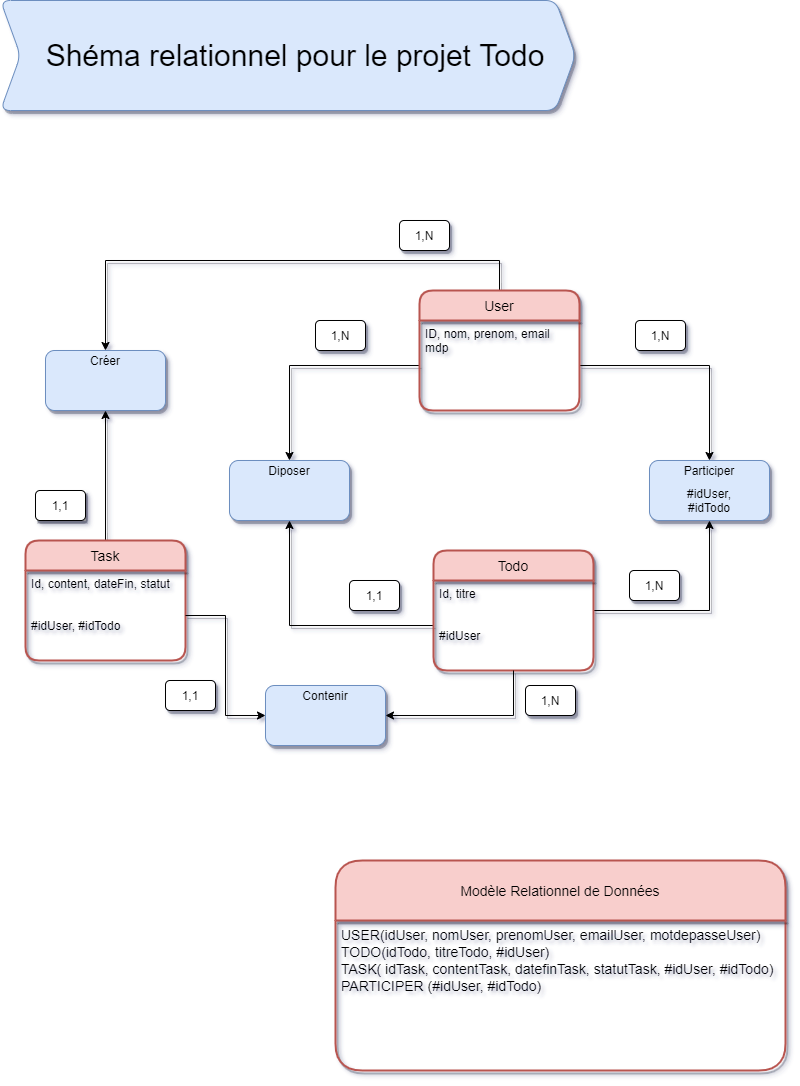

The diagram above was exported from draw.io. Its source (the exported page's mxGraphModel, read from the mxfile embedded in the PNG):
<mxGraphModel dx="1422" dy="762" grid="1" gridSize="10" guides="1" tooltips="1" connect="1" arrows="1" fold="1" page="1" pageScale="1" pageWidth="827" pageHeight="1169" math="0" shadow="0">
  <root>
    <mxCell id="0" />
    <mxCell id="1" parent="0" />
    <mxCell id="Rm26clRM2Kl6Tp9O-3ym-28" style="edgeStyle=orthogonalEdgeStyle;rounded=0;orthogonalLoop=1;jettySize=auto;html=1;entryX=0.5;entryY=1;entryDx=0;entryDy=0;shadow=1;" edge="1" parent="1" source="Rm26clRM2Kl6Tp9O-3ym-4" target="Rm26clRM2Kl6Tp9O-3ym-24">
      <mxGeometry relative="1" as="geometry">
        <mxPoint x="714" y="540.0000000000001" as="targetPoint" />
      </mxGeometry>
    </mxCell>
    <mxCell id="Rm26clRM2Kl6Tp9O-3ym-18" value="" style="group;shadow=1;" vertex="1" connectable="0" parent="1">
      <mxGeometry x="364" y="590" width="50" height="30" as="geometry" />
    </mxCell>
    <mxCell id="Rm26clRM2Kl6Tp9O-3ym-13" value="" style="rounded=1;whiteSpace=wrap;html=1;shadow=1;" vertex="1" parent="Rm26clRM2Kl6Tp9O-3ym-18">
      <mxGeometry width="50" height="30" as="geometry" />
    </mxCell>
    <mxCell id="Rm26clRM2Kl6Tp9O-3ym-15" value="1,1" style="text;html=1;strokeColor=none;fillColor=none;align=center;verticalAlign=middle;whiteSpace=wrap;rounded=0;shadow=1;" vertex="1" parent="Rm26clRM2Kl6Tp9O-3ym-18">
      <mxGeometry x="5" y="5" width="40" height="20" as="geometry" />
    </mxCell>
    <mxCell id="Rm26clRM2Kl6Tp9O-3ym-19" value="" style="group;shadow=1;" vertex="1" connectable="0" parent="1">
      <mxGeometry x="330" y="330" width="50" height="30" as="geometry" />
    </mxCell>
    <mxCell id="Rm26clRM2Kl6Tp9O-3ym-20" value="" style="rounded=1;whiteSpace=wrap;html=1;shadow=1;" vertex="1" parent="Rm26clRM2Kl6Tp9O-3ym-19">
      <mxGeometry width="50" height="30" as="geometry" />
    </mxCell>
    <mxCell id="Rm26clRM2Kl6Tp9O-3ym-21" value="1,N" style="text;html=1;strokeColor=none;fillColor=none;align=center;verticalAlign=middle;whiteSpace=wrap;rounded=0;shadow=1;" vertex="1" parent="Rm26clRM2Kl6Tp9O-3ym-19">
      <mxGeometry x="5" y="5" width="40" height="20" as="geometry" />
    </mxCell>
    <mxCell id="Rm26clRM2Kl6Tp9O-3ym-23" value="" style="group;shadow=1;" vertex="1" connectable="0" parent="1">
      <mxGeometry x="664" y="470" width="120" height="60" as="geometry" />
    </mxCell>
    <mxCell id="Rm26clRM2Kl6Tp9O-3ym-24" value="" style="rounded=1;whiteSpace=wrap;html=1;fillColor=#dae8fc;strokeColor=#6c8ebf;shadow=1;" vertex="1" parent="Rm26clRM2Kl6Tp9O-3ym-23">
      <mxGeometry width="120" height="60" as="geometry" />
    </mxCell>
    <mxCell id="Rm26clRM2Kl6Tp9O-3ym-25" value="Participer" style="text;html=1;strokeColor=none;fillColor=none;align=center;verticalAlign=middle;whiteSpace=wrap;rounded=0;shadow=1;" vertex="1" parent="Rm26clRM2Kl6Tp9O-3ym-23">
      <mxGeometry x="40" width="40" height="20" as="geometry" />
    </mxCell>
    <mxCell id="Rm26clRM2Kl6Tp9O-3ym-26" value="#idUser, #idTodo" style="text;html=1;strokeColor=none;fillColor=none;align=center;verticalAlign=middle;whiteSpace=wrap;rounded=0;shadow=1;" vertex="1" parent="Rm26clRM2Kl6Tp9O-3ym-23">
      <mxGeometry x="25" y="30" width="70" height="20" as="geometry" />
    </mxCell>
    <mxCell id="Rm26clRM2Kl6Tp9O-3ym-27" style="edgeStyle=orthogonalEdgeStyle;rounded=0;orthogonalLoop=1;jettySize=auto;html=1;shadow=1;" edge="1" parent="1" source="Rm26clRM2Kl6Tp9O-3ym-2" target="Rm26clRM2Kl6Tp9O-3ym-25">
      <mxGeometry relative="1" as="geometry" />
    </mxCell>
    <mxCell id="Rm26clRM2Kl6Tp9O-3ym-30" value="" style="group;shadow=1;" vertex="1" connectable="0" parent="1">
      <mxGeometry x="650" y="330" width="50" height="30" as="geometry" />
    </mxCell>
    <mxCell id="Rm26clRM2Kl6Tp9O-3ym-31" value="" style="rounded=1;whiteSpace=wrap;html=1;shadow=1;" vertex="1" parent="Rm26clRM2Kl6Tp9O-3ym-30">
      <mxGeometry width="50" height="30" as="geometry" />
    </mxCell>
    <mxCell id="Rm26clRM2Kl6Tp9O-3ym-32" value="1,N" style="text;html=1;strokeColor=none;fillColor=none;align=center;verticalAlign=middle;whiteSpace=wrap;rounded=0;shadow=1;" vertex="1" parent="Rm26clRM2Kl6Tp9O-3ym-30">
      <mxGeometry x="5" y="5" width="40" height="20" as="geometry" />
    </mxCell>
    <mxCell id="Rm26clRM2Kl6Tp9O-3ym-33" value="" style="group;shadow=1;" vertex="1" connectable="0" parent="1">
      <mxGeometry x="644" y="580" width="50" height="30" as="geometry" />
    </mxCell>
    <mxCell id="Rm26clRM2Kl6Tp9O-3ym-34" value="" style="rounded=1;whiteSpace=wrap;html=1;shadow=1;" vertex="1" parent="Rm26clRM2Kl6Tp9O-3ym-33">
      <mxGeometry width="50" height="30" as="geometry" />
    </mxCell>
    <mxCell id="Rm26clRM2Kl6Tp9O-3ym-35" value="1,N" style="text;html=1;strokeColor=none;fillColor=none;align=center;verticalAlign=middle;whiteSpace=wrap;rounded=0;shadow=1;" vertex="1" parent="Rm26clRM2Kl6Tp9O-3ym-33">
      <mxGeometry x="5" y="5" width="40" height="20" as="geometry" />
    </mxCell>
    <mxCell id="Rm26clRM2Kl6Tp9O-3ym-44" style="edgeStyle=orthogonalEdgeStyle;rounded=0;orthogonalLoop=1;jettySize=auto;html=1;entryX=0.5;entryY=1;entryDx=0;entryDy=0;shadow=1;" edge="1" parent="1" source="Rm26clRM2Kl6Tp9O-3ym-5">
      <mxGeometry relative="1" as="geometry">
        <mxPoint x="304" y="530" as="targetPoint" />
      </mxGeometry>
    </mxCell>
    <mxCell id="Rm26clRM2Kl6Tp9O-3ym-45" style="edgeStyle=orthogonalEdgeStyle;rounded=0;orthogonalLoop=1;jettySize=auto;html=1;entryX=0.5;entryY=0;entryDx=0;entryDy=0;shadow=1;" edge="1" parent="1" source="Rm26clRM2Kl6Tp9O-3ym-2" target="Rm26clRM2Kl6Tp9O-3ym-82">
      <mxGeometry relative="1" as="geometry">
        <mxPoint x="300" y="600" as="targetPoint" />
      </mxGeometry>
    </mxCell>
    <mxCell id="Rm26clRM2Kl6Tp9O-3ym-59" style="edgeStyle=orthogonalEdgeStyle;rounded=0;orthogonalLoop=1;jettySize=auto;html=1;entryX=0.5;entryY=0;entryDx=0;entryDy=0;shadow=1;" edge="1" parent="1" source="Rm26clRM2Kl6Tp9O-3ym-1">
      <mxGeometry relative="1" as="geometry">
        <mxPoint x="120" y="360" as="targetPoint" />
        <Array as="points">
          <mxPoint x="514" y="270" />
          <mxPoint x="120" y="270" />
        </Array>
      </mxGeometry>
    </mxCell>
    <mxCell id="Rm26clRM2Kl6Tp9O-3ym-1" value="User" style="swimlane;childLayout=stackLayout;horizontal=1;startSize=30;horizontalStack=0;rounded=1;fontSize=14;fontStyle=0;strokeWidth=2;resizeParent=0;resizeLast=1;shadow=1;dashed=0;align=center;fillColor=#f8cecc;strokeColor=#b85450;" vertex="1" parent="1">
      <mxGeometry x="434" y="300" width="160" height="120" as="geometry" />
    </mxCell>
    <mxCell id="Rm26clRM2Kl6Tp9O-3ym-2" value="ID, nom, prenom, email&#10;mdp" style="align=left;strokeColor=none;fillColor=none;spacingLeft=4;fontSize=12;verticalAlign=top;resizable=0;rotatable=0;part=1;shadow=1;" vertex="1" parent="Rm26clRM2Kl6Tp9O-3ym-1">
      <mxGeometry y="30" width="160" height="90" as="geometry" />
    </mxCell>
    <mxCell id="Rm26clRM2Kl6Tp9O-3ym-58" style="edgeStyle=orthogonalEdgeStyle;rounded=0;orthogonalLoop=1;jettySize=auto;html=1;entryX=0.5;entryY=1;entryDx=0;entryDy=0;shadow=1;" edge="1" parent="1" source="Rm26clRM2Kl6Tp9O-3ym-36">
      <mxGeometry relative="1" as="geometry">
        <mxPoint x="120" y="420" as="targetPoint" />
      </mxGeometry>
    </mxCell>
    <mxCell id="Rm26clRM2Kl6Tp9O-3ym-36" value="Task" style="swimlane;childLayout=stackLayout;horizontal=1;startSize=30;horizontalStack=0;rounded=1;fontSize=14;fontStyle=0;strokeWidth=2;resizeParent=0;resizeLast=1;shadow=1;dashed=0;align=center;fillColor=#f8cecc;strokeColor=#b85450;" vertex="1" parent="1">
      <mxGeometry x="40" y="550" width="160" height="120" as="geometry" />
    </mxCell>
    <mxCell id="Rm26clRM2Kl6Tp9O-3ym-37" value="Id, content, dateFin, statut&#10;&#10;&#10;#idUser, #idTodo" style="align=left;strokeColor=none;fillColor=none;spacingLeft=4;fontSize=12;verticalAlign=top;resizable=0;rotatable=0;part=1;shadow=1;" vertex="1" parent="Rm26clRM2Kl6Tp9O-3ym-36">
      <mxGeometry y="30" width="160" height="90" as="geometry" />
    </mxCell>
    <mxCell id="Rm26clRM2Kl6Tp9O-3ym-53" style="edgeStyle=orthogonalEdgeStyle;rounded=0;orthogonalLoop=1;jettySize=auto;html=1;entryX=0;entryY=0.5;entryDx=0;entryDy=0;shadow=1;" edge="1" parent="1" source="Rm26clRM2Kl6Tp9O-3ym-37" target="Rm26clRM2Kl6Tp9O-3ym-74">
      <mxGeometry relative="1" as="geometry">
        <mxPoint x="200" y="800" as="targetPoint" />
      </mxGeometry>
    </mxCell>
    <mxCell id="Rm26clRM2Kl6Tp9O-3ym-61" value="" style="group;shadow=1;" vertex="1" connectable="0" parent="1">
      <mxGeometry x="540" y="695" width="50" height="30" as="geometry" />
    </mxCell>
    <mxCell id="Rm26clRM2Kl6Tp9O-3ym-62" value="" style="rounded=1;whiteSpace=wrap;html=1;shadow=1;" vertex="1" parent="Rm26clRM2Kl6Tp9O-3ym-61">
      <mxGeometry width="50" height="30" as="geometry" />
    </mxCell>
    <mxCell id="Rm26clRM2Kl6Tp9O-3ym-63" value="1,N" style="text;html=1;strokeColor=none;fillColor=none;align=center;verticalAlign=middle;whiteSpace=wrap;rounded=0;shadow=1;" vertex="1" parent="Rm26clRM2Kl6Tp9O-3ym-61">
      <mxGeometry x="5" y="5" width="40" height="20" as="geometry" />
    </mxCell>
    <mxCell id="Rm26clRM2Kl6Tp9O-3ym-64" value="" style="group;shadow=1;" vertex="1" connectable="0" parent="1">
      <mxGeometry x="180" y="690" width="50" height="30" as="geometry" />
    </mxCell>
    <mxCell id="Rm26clRM2Kl6Tp9O-3ym-65" value="" style="rounded=1;whiteSpace=wrap;html=1;shadow=1;" vertex="1" parent="Rm26clRM2Kl6Tp9O-3ym-64">
      <mxGeometry width="50" height="30" as="geometry" />
    </mxCell>
    <mxCell id="Rm26clRM2Kl6Tp9O-3ym-66" value="1,1" style="text;html=1;strokeColor=none;fillColor=none;align=center;verticalAlign=middle;whiteSpace=wrap;rounded=0;shadow=1;" vertex="1" parent="Rm26clRM2Kl6Tp9O-3ym-64">
      <mxGeometry x="5" y="5" width="40" height="20" as="geometry" />
    </mxCell>
    <mxCell id="Rm26clRM2Kl6Tp9O-3ym-67" value="" style="group;fillColor=#ffffff;shadow=1;" vertex="1" connectable="0" parent="1">
      <mxGeometry x="50" y="500" width="50" height="30" as="geometry" />
    </mxCell>
    <mxCell id="Rm26clRM2Kl6Tp9O-3ym-68" value="" style="rounded=1;whiteSpace=wrap;html=1;shadow=1;" vertex="1" parent="Rm26clRM2Kl6Tp9O-3ym-67">
      <mxGeometry width="50" height="30" as="geometry" />
    </mxCell>
    <mxCell id="Rm26clRM2Kl6Tp9O-3ym-69" value="1,1" style="text;html=1;strokeColor=none;fillColor=none;align=center;verticalAlign=middle;whiteSpace=wrap;rounded=0;shadow=1;" vertex="1" parent="Rm26clRM2Kl6Tp9O-3ym-67">
      <mxGeometry x="5" y="5" width="40" height="20" as="geometry" />
    </mxCell>
    <mxCell id="Rm26clRM2Kl6Tp9O-3ym-70" value="" style="group;shadow=1;" vertex="1" connectable="0" parent="1">
      <mxGeometry x="414" y="230" width="50" height="30" as="geometry" />
    </mxCell>
    <mxCell id="Rm26clRM2Kl6Tp9O-3ym-71" value="" style="rounded=1;whiteSpace=wrap;html=1;shadow=1;" vertex="1" parent="Rm26clRM2Kl6Tp9O-3ym-70">
      <mxGeometry width="50" height="30" as="geometry" />
    </mxCell>
    <mxCell id="Rm26clRM2Kl6Tp9O-3ym-72" value="1,N" style="text;html=1;strokeColor=none;fillColor=none;align=center;verticalAlign=middle;whiteSpace=wrap;rounded=0;shadow=1;" vertex="1" parent="Rm26clRM2Kl6Tp9O-3ym-70">
      <mxGeometry x="5" y="5" width="40" height="20" as="geometry" />
    </mxCell>
    <mxCell id="Rm26clRM2Kl6Tp9O-3ym-73" value="" style="group;shadow=1;" vertex="1" connectable="0" parent="1">
      <mxGeometry x="280" y="695" width="120" height="60" as="geometry" />
    </mxCell>
    <mxCell id="Rm26clRM2Kl6Tp9O-3ym-74" value="" style="rounded=1;whiteSpace=wrap;html=1;fillColor=#dae8fc;strokeColor=#6c8ebf;shadow=1;" vertex="1" parent="Rm26clRM2Kl6Tp9O-3ym-73">
      <mxGeometry width="120" height="60" as="geometry" />
    </mxCell>
    <mxCell id="Rm26clRM2Kl6Tp9O-3ym-75" value="Contenir" style="text;html=1;strokeColor=none;fillColor=none;align=center;verticalAlign=middle;whiteSpace=wrap;rounded=0;shadow=1;" vertex="1" parent="Rm26clRM2Kl6Tp9O-3ym-73">
      <mxGeometry x="40" width="40" height="20" as="geometry" />
    </mxCell>
    <mxCell id="Rm26clRM2Kl6Tp9O-3ym-77" value="" style="group;shadow=1;" vertex="1" connectable="0" parent="1">
      <mxGeometry x="60" y="360" width="120" height="60" as="geometry" />
    </mxCell>
    <mxCell id="Rm26clRM2Kl6Tp9O-3ym-78" value="" style="rounded=1;whiteSpace=wrap;html=1;fillColor=#dae8fc;strokeColor=#6c8ebf;shadow=1;" vertex="1" parent="Rm26clRM2Kl6Tp9O-3ym-77">
      <mxGeometry width="120" height="60" as="geometry" />
    </mxCell>
    <mxCell id="Rm26clRM2Kl6Tp9O-3ym-79" value="Créer" style="text;html=1;strokeColor=none;fillColor=none;align=center;verticalAlign=middle;whiteSpace=wrap;rounded=0;shadow=1;" vertex="1" parent="Rm26clRM2Kl6Tp9O-3ym-77">
      <mxGeometry x="40" width="40" height="20" as="geometry" />
    </mxCell>
    <mxCell id="Rm26clRM2Kl6Tp9O-3ym-80" value="" style="group;shadow=1;" vertex="1" connectable="0" parent="1">
      <mxGeometry x="244" y="470" width="120" height="60" as="geometry" />
    </mxCell>
    <mxCell id="Rm26clRM2Kl6Tp9O-3ym-81" value="" style="rounded=1;whiteSpace=wrap;html=1;fillColor=#dae8fc;strokeColor=#6c8ebf;shadow=1;" vertex="1" parent="Rm26clRM2Kl6Tp9O-3ym-80">
      <mxGeometry width="120" height="60" as="geometry" />
    </mxCell>
    <mxCell id="Rm26clRM2Kl6Tp9O-3ym-82" value="Diposer" style="text;html=1;strokeColor=none;fillColor=none;align=center;verticalAlign=middle;whiteSpace=wrap;rounded=0;shadow=1;" vertex="1" parent="Rm26clRM2Kl6Tp9O-3ym-80">
      <mxGeometry x="40" width="40" height="20" as="geometry" />
    </mxCell>
    <mxCell id="Rm26clRM2Kl6Tp9O-3ym-4" value="Todo" style="swimlane;childLayout=stackLayout;horizontal=1;startSize=30;horizontalStack=0;rounded=1;fontSize=14;fontStyle=0;strokeWidth=2;resizeParent=0;resizeLast=1;shadow=1;dashed=0;align=center;fillColor=#f8cecc;strokeColor=#b85450;swimlaneLine=1;glass=0;" vertex="1" parent="1">
      <mxGeometry x="448" y="560" width="160" height="120" as="geometry" />
    </mxCell>
    <mxCell id="Rm26clRM2Kl6Tp9O-3ym-5" value="Id, titre&#10;&#10;&#10;#idUser" style="align=left;strokeColor=none;fillColor=none;spacingLeft=4;fontSize=12;verticalAlign=top;resizable=0;rotatable=0;part=1;shadow=1;" vertex="1" parent="Rm26clRM2Kl6Tp9O-3ym-4">
      <mxGeometry y="30" width="160" height="90" as="geometry" />
    </mxCell>
    <mxCell id="Rm26clRM2Kl6Tp9O-3ym-83" style="edgeStyle=orthogonalEdgeStyle;rounded=0;orthogonalLoop=1;jettySize=auto;html=1;entryX=1;entryY=0.5;entryDx=0;entryDy=0;shadow=1;" edge="1" parent="1" source="Rm26clRM2Kl6Tp9O-3ym-5" target="Rm26clRM2Kl6Tp9O-3ym-74">
      <mxGeometry relative="1" as="geometry">
        <Array as="points">
          <mxPoint x="528" y="725" />
        </Array>
      </mxGeometry>
    </mxCell>
    <mxCell id="Rm26clRM2Kl6Tp9O-3ym-89" value="Modèle Relationnel de Données" style="swimlane;childLayout=stackLayout;horizontal=1;startSize=60;horizontalStack=0;rounded=1;fontSize=14;fontStyle=0;strokeWidth=2;resizeParent=0;resizeLast=1;shadow=1;dashed=0;align=center;fillColor=#f8cecc;strokeColor=#b85450;swimlaneFillColor=none;sketch=0;" vertex="1" parent="1">
      <mxGeometry x="350" y="870" width="450" height="210" as="geometry" />
    </mxCell>
    <mxCell id="Rm26clRM2Kl6Tp9O-3ym-90" value="USER(idUser, nomUser, prenomUser, emailUser, motdepasseUser)&#10;TODO(idTodo, titreTodo, #idUser)&#10;TASK( idTask, contentTask, datefinTask, statutTask, #idUser, #idTodo)&#10;PARTICIPER (#idUser, #idTodo)" style="align=left;strokeColor=none;fillColor=none;spacingLeft=4;fontSize=14;verticalAlign=top;resizable=0;rotatable=0;part=1;spacing=2;fontFamily=Helvetica;labelBackgroundColor=none;labelBorderColor=none;" vertex="1" parent="Rm26clRM2Kl6Tp9O-3ym-89">
      <mxGeometry y="60" width="450" height="150" as="geometry" />
    </mxCell>
    <mxCell id="Rm26clRM2Kl6Tp9O-3ym-91" value="" style="shape=step;perimeter=stepPerimeter;whiteSpace=wrap;html=1;fixedSize=1;rounded=1;shadow=1;glass=0;sketch=0;strokeColor=#6c8ebf;fillColor=#dae8fc;fontFamily=Helvetica;fontSize=14;" vertex="1" parent="1">
      <mxGeometry x="15" y="10" width="575" height="110" as="geometry" />
    </mxCell>
    <mxCell id="Rm26clRM2Kl6Tp9O-3ym-93" value="&lt;div style=&quot;text-align: justify; font-size: 30px;&quot;&gt;&lt;span style=&quot;font-size: 30px;&quot;&gt;Shéma relationnel pour le projet Todo&lt;/span&gt;&lt;/div&gt;" style="text;html=1;strokeColor=none;fillColor=none;align=center;verticalAlign=middle;whiteSpace=wrap;rounded=0;shadow=1;glass=0;sketch=0;fontFamily=Helvetica;fontSize=30;" vertex="1" parent="1">
      <mxGeometry x="50" y="55" width="520" height="20" as="geometry" />
    </mxCell>
    <mxCell id="Rm26clRM2Kl6Tp9O-3ym-95" style="edgeStyle=orthogonalEdgeStyle;rounded=0;orthogonalLoop=1;jettySize=auto;html=1;exitX=0.5;exitY=1;exitDx=0;exitDy=0;shadow=1;fontFamily=Helvetica;fontSize=30;fontColor=#000000;" edge="1" parent="1" source="Rm26clRM2Kl6Tp9O-3ym-93" target="Rm26clRM2Kl6Tp9O-3ym-93">
      <mxGeometry relative="1" as="geometry" />
    </mxCell>
  </root>
</mxGraphModel>